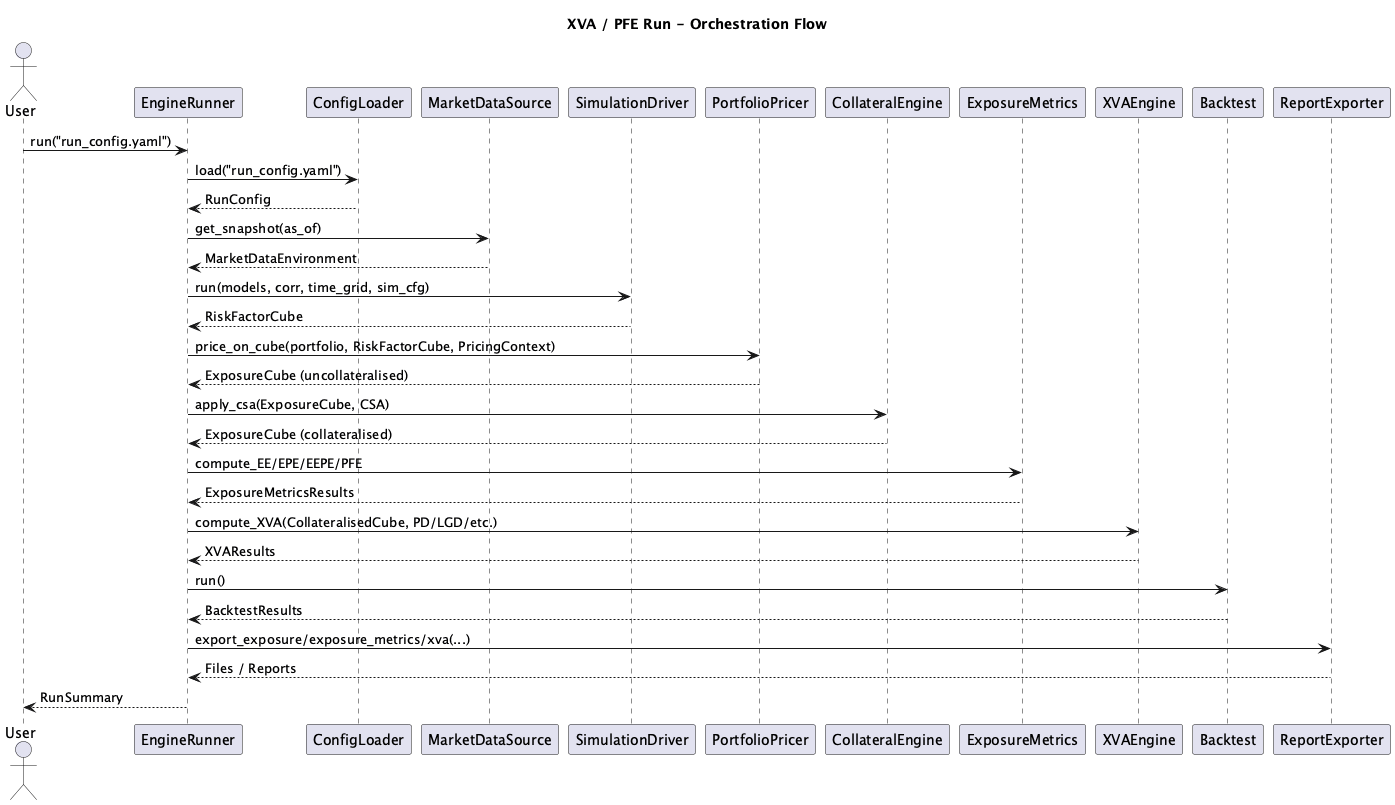

The diagram above was rendered by PlantUML. Its source (embedded in the PNG):
@startuml EngineRunner_Sequence

title XVA / PFE Run - Orchestration Flow

actor User
participant EngineRunner
participant ConfigLoader
participant MarketDataSource
participant SimulationDriver
participant PortfolioPricer
participant CollateralEngine
participant ExposureMetrics
participant XVAEngine
participant Backtest
participant ReportExporter

User -> EngineRunner: run("run_config.yaml")

EngineRunner -> ConfigLoader: load("run_config.yaml")
ConfigLoader --> EngineRunner: RunConfig

EngineRunner -> MarketDataSource: get_snapshot(as_of)
MarketDataSource --> EngineRunner: MarketDataEnvironment

EngineRunner -> SimulationDriver: run(models, corr, time_grid, sim_cfg)
SimulationDriver --> EngineRunner: RiskFactorCube

EngineRunner -> PortfolioPricer: price_on_cube(portfolio, RiskFactorCube, PricingContext)
PortfolioPricer --> EngineRunner: ExposureCube (uncollateralised)

EngineRunner -> CollateralEngine: apply_csa(ExposureCube, CSA)
CollateralEngine --> EngineRunner: ExposureCube (collateralised)

EngineRunner -> ExposureMetrics: compute_EE/EPE/EEPE/PFE
ExposureMetrics --> EngineRunner: ExposureMetricsResults

EngineRunner -> XVAEngine: compute_XVA(CollateralisedCube, PD/LGD/etc.)
XVAEngine --> EngineRunner: XVAResults

EngineRunner -> Backtest: run()
Backtest --> EngineRunner: BacktestResults

EngineRunner -> ReportExporter: export_exposure/exposure_metrics/xva(...)
ReportExporter --> EngineRunner: Files / Reports

EngineRunner --> User: RunSummary

@enduml